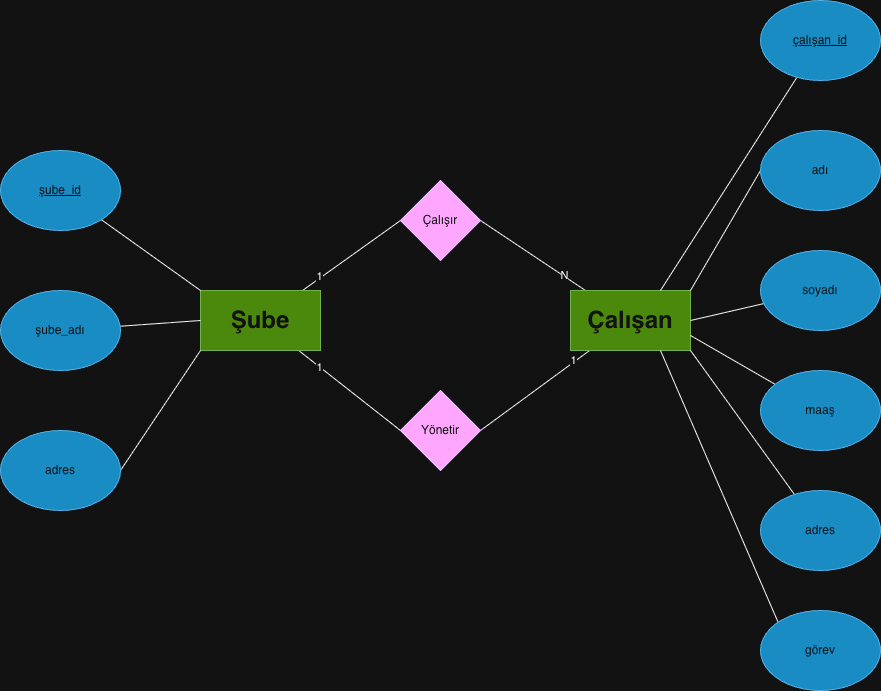

The diagram above was exported from draw.io. Its source (the exported page's mxGraphModel, read from the mxfile embedded in the PNG):
<mxGraphModel dx="1216" dy="817" grid="1" gridSize="10" guides="1" tooltips="1" connect="1" arrows="1" fold="1" page="1" pageScale="1" pageWidth="1169" pageHeight="827" math="0" shadow="0">
  <root>
    <mxCell id="0" />
    <mxCell id="1" parent="0" />
    <mxCell id="PnWjFTbFsQmLCcM6j2WL-8" edge="1" parent="1" source="PnWjFTbFsQmLCcM6j2WL-1" style="rounded=0;orthogonalLoop=1;jettySize=auto;html=1;entryX=0;entryY=0.5;entryDx=0;entryDy=0;endArrow=none;endFill=0;" target="PnWjFTbFsQmLCcM6j2WL-6">
      <mxGeometry relative="1" as="geometry" />
    </mxCell>
    <mxCell id="PnWjFTbFsQmLCcM6j2WL-10" connectable="0" parent="PnWjFTbFsQmLCcM6j2WL-8" style="edgeLabel;html=1;align=center;verticalAlign=middle;resizable=0;points=[];" value="1" vertex="1">
      <mxGeometry relative="1" x="-0.6384" y="3" as="geometry">
        <mxPoint y="1" as="offset" />
      </mxGeometry>
    </mxCell>
    <mxCell id="PnWjFTbFsQmLCcM6j2WL-13" edge="1" parent="1" source="PnWjFTbFsQmLCcM6j2WL-1" style="rounded=0;orthogonalLoop=1;jettySize=auto;html=1;entryX=0;entryY=0.5;entryDx=0;entryDy=0;endArrow=none;endFill=0;" target="PnWjFTbFsQmLCcM6j2WL-12">
      <mxGeometry relative="1" as="geometry" />
    </mxCell>
    <mxCell id="PnWjFTbFsQmLCcM6j2WL-14" connectable="0" parent="PnWjFTbFsQmLCcM6j2WL-13" style="edgeLabel;html=1;align=center;verticalAlign=middle;resizable=0;points=[];" value="1" vertex="1">
      <mxGeometry relative="1" x="-0.5942" y="-1" as="geometry">
        <mxPoint as="offset" />
      </mxGeometry>
    </mxCell>
    <mxCell id="PnWjFTbFsQmLCcM6j2WL-1" parent="1" style="rounded=0;whiteSpace=wrap;html=1;fillColor=#60a917;fontColor=#ffffff;strokeColor=#2D7600;" value="&lt;h1&gt;Şube&lt;/h1&gt;" vertex="1">
      <mxGeometry height="60" width="120" x="280" y="380" as="geometry" />
    </mxCell>
    <mxCell id="PnWjFTbFsQmLCcM6j2WL-17" edge="1" parent="1" source="PnWjFTbFsQmLCcM6j2WL-2" style="rounded=0;orthogonalLoop=1;jettySize=auto;html=1;entryX=0;entryY=0;entryDx=0;entryDy=0;endArrow=none;endFill=0;" target="PnWjFTbFsQmLCcM6j2WL-1">
      <mxGeometry relative="1" as="geometry" />
    </mxCell>
    <mxCell id="PnWjFTbFsQmLCcM6j2WL-2" parent="1" style="ellipse;whiteSpace=wrap;html=1;fillColor=#1ba1e2;fontColor=#ffffff;strokeColor=#006EAF;" value="&lt;u&gt;şube_id&lt;/u&gt;" vertex="1">
      <mxGeometry height="80" width="120" x="80" y="240" as="geometry" />
    </mxCell>
    <mxCell id="PnWjFTbFsQmLCcM6j2WL-18" edge="1" parent="1" source="PnWjFTbFsQmLCcM6j2WL-3" style="rounded=0;orthogonalLoop=1;jettySize=auto;html=1;entryX=0;entryY=0.5;entryDx=0;entryDy=0;endArrow=none;endFill=0;" target="PnWjFTbFsQmLCcM6j2WL-1">
      <mxGeometry relative="1" as="geometry" />
    </mxCell>
    <mxCell id="PnWjFTbFsQmLCcM6j2WL-3" parent="1" style="ellipse;whiteSpace=wrap;html=1;fillColor=#1ba1e2;fontColor=#ffffff;strokeColor=#006EAF;" value="şube_adı" vertex="1">
      <mxGeometry height="80" width="120" x="80" y="380" as="geometry" />
    </mxCell>
    <mxCell id="PnWjFTbFsQmLCcM6j2WL-19" edge="1" parent="1" source="PnWjFTbFsQmLCcM6j2WL-4" style="rounded=0;orthogonalLoop=1;jettySize=auto;html=1;exitX=1;exitY=0.5;exitDx=0;exitDy=0;entryX=0;entryY=1;entryDx=0;entryDy=0;endArrow=none;endFill=0;" target="PnWjFTbFsQmLCcM6j2WL-1">
      <mxGeometry relative="1" as="geometry" />
    </mxCell>
    <mxCell id="PnWjFTbFsQmLCcM6j2WL-4" parent="1" style="ellipse;whiteSpace=wrap;html=1;fillColor=#1ba1e2;fontColor=#ffffff;strokeColor=#006EAF;" value="adres" vertex="1">
      <mxGeometry height="80" width="120" x="80" y="520" as="geometry" />
    </mxCell>
    <mxCell id="PnWjFTbFsQmLCcM6j2WL-9" edge="1" parent="1" source="PnWjFTbFsQmLCcM6j2WL-5" style="rounded=0;orthogonalLoop=1;jettySize=auto;html=1;entryX=1;entryY=0.5;entryDx=0;entryDy=0;endArrow=none;endFill=0;" target="PnWjFTbFsQmLCcM6j2WL-6">
      <mxGeometry relative="1" as="geometry" />
    </mxCell>
    <mxCell id="PnWjFTbFsQmLCcM6j2WL-11" connectable="0" parent="PnWjFTbFsQmLCcM6j2WL-9" style="edgeLabel;html=1;align=center;verticalAlign=middle;resizable=0;points=[];" value="N" vertex="1">
      <mxGeometry relative="1" x="-0.5844" y="-1" as="geometry">
        <mxPoint as="offset" />
      </mxGeometry>
    </mxCell>
    <mxCell id="PnWjFTbFsQmLCcM6j2WL-15" edge="1" parent="1" source="PnWjFTbFsQmLCcM6j2WL-5" style="rounded=0;orthogonalLoop=1;jettySize=auto;html=1;entryX=1;entryY=0.5;entryDx=0;entryDy=0;endArrow=none;endFill=0;" target="PnWjFTbFsQmLCcM6j2WL-12">
      <mxGeometry relative="1" as="geometry" />
    </mxCell>
    <mxCell id="PnWjFTbFsQmLCcM6j2WL-16" connectable="0" parent="PnWjFTbFsQmLCcM6j2WL-15" style="edgeLabel;html=1;align=center;verticalAlign=middle;resizable=0;points=[];" value="1" vertex="1">
      <mxGeometry relative="1" x="-0.7144" y="-2" as="geometry">
        <mxPoint as="offset" />
      </mxGeometry>
    </mxCell>
    <mxCell id="PnWjFTbFsQmLCcM6j2WL-5" parent="1" style="rounded=0;whiteSpace=wrap;html=1;fillColor=#60a917;fontColor=#ffffff;strokeColor=#2D7600;" value="&lt;h1&gt;Çalışan&lt;/h1&gt;" vertex="1">
      <mxGeometry height="60" width="120" x="650" y="380" as="geometry" />
    </mxCell>
    <mxCell id="PnWjFTbFsQmLCcM6j2WL-6" parent="1" style="rhombus;whiteSpace=wrap;html=1;fillColor=#6a00ff;fontColor=#ffffff;strokeColor=#3700CC;" value="Çalışır" vertex="1">
      <mxGeometry height="80" width="80" x="480" y="270" as="geometry" />
    </mxCell>
    <mxCell id="PnWjFTbFsQmLCcM6j2WL-12" parent="1" style="rhombus;whiteSpace=wrap;html=1;fillColor=#6a00ff;fontColor=#ffffff;strokeColor=#3700CC;" value="Yönetir" vertex="1">
      <mxGeometry height="80" width="80" x="480" y="480" as="geometry" />
    </mxCell>
    <mxCell id="PnWjFTbFsQmLCcM6j2WL-26" edge="1" parent="1" source="PnWjFTbFsQmLCcM6j2WL-20" style="rounded=0;orthogonalLoop=1;jettySize=auto;html=1;entryX=0.75;entryY=0;entryDx=0;entryDy=0;endArrow=none;endFill=0;" target="PnWjFTbFsQmLCcM6j2WL-5">
      <mxGeometry relative="1" as="geometry" />
    </mxCell>
    <mxCell id="PnWjFTbFsQmLCcM6j2WL-20" parent="1" style="ellipse;whiteSpace=wrap;html=1;fillColor=#1ba1e2;fontColor=#ffffff;strokeColor=#006EAF;" value="&lt;u&gt;çalışan_id&lt;/u&gt;" vertex="1">
      <mxGeometry height="80" width="120" x="840" y="90" as="geometry" />
    </mxCell>
    <mxCell id="PnWjFTbFsQmLCcM6j2WL-27" edge="1" parent="1" source="PnWjFTbFsQmLCcM6j2WL-21" style="rounded=0;orthogonalLoop=1;jettySize=auto;html=1;exitX=0;exitY=0.5;exitDx=0;exitDy=0;entryX=1;entryY=0;entryDx=0;entryDy=0;endArrow=none;endFill=0;" target="PnWjFTbFsQmLCcM6j2WL-5">
      <mxGeometry relative="1" as="geometry" />
    </mxCell>
    <mxCell id="PnWjFTbFsQmLCcM6j2WL-21" parent="1" style="ellipse;whiteSpace=wrap;html=1;fillColor=#1ba1e2;fontColor=#ffffff;strokeColor=#006EAF;" value="adı" vertex="1">
      <mxGeometry height="80" width="120" x="840" y="220" as="geometry" />
    </mxCell>
    <mxCell id="PnWjFTbFsQmLCcM6j2WL-28" edge="1" parent="1" source="PnWjFTbFsQmLCcM6j2WL-22" style="rounded=0;orthogonalLoop=1;jettySize=auto;html=1;entryX=1;entryY=0.5;entryDx=0;entryDy=0;endArrow=none;endFill=0;" target="PnWjFTbFsQmLCcM6j2WL-5">
      <mxGeometry relative="1" as="geometry" />
    </mxCell>
    <mxCell id="PnWjFTbFsQmLCcM6j2WL-22" parent="1" style="ellipse;whiteSpace=wrap;html=1;fillColor=#1ba1e2;fontColor=#ffffff;strokeColor=#006EAF;" value="soyadı" vertex="1">
      <mxGeometry height="80" width="120" x="840" y="340" as="geometry" />
    </mxCell>
    <mxCell id="PnWjFTbFsQmLCcM6j2WL-29" edge="1" parent="1" source="PnWjFTbFsQmLCcM6j2WL-23" style="rounded=0;orthogonalLoop=1;jettySize=auto;html=1;entryX=1;entryY=0.75;entryDx=0;entryDy=0;endArrow=none;endFill=0;" target="PnWjFTbFsQmLCcM6j2WL-5">
      <mxGeometry relative="1" as="geometry" />
    </mxCell>
    <mxCell id="PnWjFTbFsQmLCcM6j2WL-23" parent="1" style="ellipse;whiteSpace=wrap;html=1;fillColor=#1ba1e2;fontColor=#ffffff;strokeColor=#006EAF;" value="maaş" vertex="1">
      <mxGeometry height="80" width="120" x="840" y="460" as="geometry" />
    </mxCell>
    <mxCell id="PnWjFTbFsQmLCcM6j2WL-30" edge="1" parent="1" source="PnWjFTbFsQmLCcM6j2WL-24" style="rounded=0;orthogonalLoop=1;jettySize=auto;html=1;entryX=1;entryY=1;entryDx=0;entryDy=0;endArrow=none;endFill=0;" target="PnWjFTbFsQmLCcM6j2WL-5">
      <mxGeometry relative="1" as="geometry" />
    </mxCell>
    <mxCell id="PnWjFTbFsQmLCcM6j2WL-24" parent="1" style="ellipse;whiteSpace=wrap;html=1;fillColor=#1ba1e2;fontColor=#ffffff;strokeColor=#006EAF;" value="adres" vertex="1">
      <mxGeometry height="80" width="120" x="840" y="580" as="geometry" />
    </mxCell>
    <mxCell id="PnWjFTbFsQmLCcM6j2WL-31" edge="1" parent="1" source="PnWjFTbFsQmLCcM6j2WL-25" style="rounded=0;orthogonalLoop=1;jettySize=auto;html=1;entryX=0.75;entryY=1;entryDx=0;entryDy=0;endArrow=none;endFill=0;exitX=0;exitY=0;exitDx=0;exitDy=0;" target="PnWjFTbFsQmLCcM6j2WL-5">
      <mxGeometry relative="1" as="geometry">
        <mxPoint x="740" y="450" as="targetPoint" />
      </mxGeometry>
    </mxCell>
    <mxCell id="PnWjFTbFsQmLCcM6j2WL-25" parent="1" style="ellipse;whiteSpace=wrap;html=1;fillColor=#1ba1e2;fontColor=#ffffff;strokeColor=#006EAF;" value="görev" vertex="1">
      <mxGeometry height="80" width="120" x="840" y="700" as="geometry" />
    </mxCell>
  </root>
</mxGraphModel>